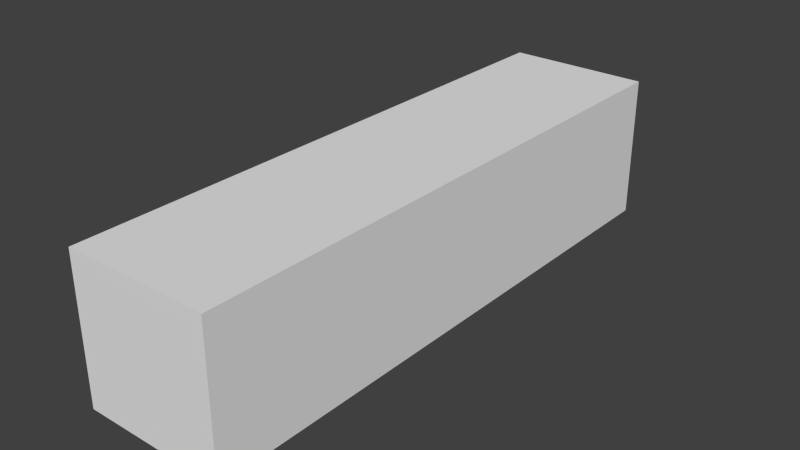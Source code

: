 # Source: wall.blend  (saved by Blender 2.74.0; exported with 4.5.12 LTS)
import bpy
from mathutils import Matrix  # noqa: F401  (used for matrix-valued properties, if any)

bpy.ops.wm.read_factory_settings(use_empty=True)
scene = bpy.context.scene
scene.name = 'Scene'

# ---- collections
col_collection_1 = bpy.data.collections.new('Collection 1'); scene.collection.children.link(col_collection_1)

# ---- world
world_world = bpy.data.worlds.new('World'); scene.world = world_world
world_world.color = (0.05088, 0.05088, 0.05088)
world_world.use_sun_shadow = False
world_world.sun_shadow_jitter_overblur = 0.0
world_world.cycles.sampling_method = 'MANUAL'
world_world.cycles.sample_map_resolution = 256

# ---- meshes
me_cube_004 = bpy.data.meshes.new('Cube.004')
me_cube_004.from_pydata([(-1.0, -1.0, 0.0), (-1.0, -1.0, 2.0), (-1.0, 1.0, 0.0), (-1.0, 1.0, 2.0), (1.0, -1.0, 0.0), (1.0, -1.0, 2.0), (1.0, 1.0, 0.0), (1.0, 1.0, 2.0)], [], [(1, 3, 2, 0), (3, 7, 6, 2), (7, 5, 4, 6), (5, 1, 0, 4), (0, 2, 6, 4), (5, 7, 3, 1)])
_uv = me_cube_004.uv_layers.new(name='UVMap')
_uv.uv.foreach_set('vector', [0.0, 0.8, 2.2, 0.8, 2.2, -1.4, 0.0, -1.4, 0.0, 0.8, 2.2, 0.8, 2.2, -1.4, 0.0, -1.4, 0.0, 0.8, -2.2, 0.8, -2.2, -1.4, 0.0, -1.4, 0.0, 0.8, -2.2, 0.8, -2.2, -1.4, 0.0, -1.4, 0.0, -0.3, 0.0, 1.9, 2.2, 1.9, 2.2, -0.3, 0.0, -0.3, 0.0, 1.9, -2.2, 1.9, -2.2, -0.3])
me_cube_004.use_remesh_preserve_volume = False
me_cube_004.use_remesh_preserve_attributes = False
me_cube_004.use_mirror_vertex_groups = False
me_cube_004.update()

# ---- objects
ob_cube_004 = bpy.data.objects.new('Cube.004', me_cube_004)

# ---- transforms, parenting, visibility, modifiers, constraints
ob_cube_004.location = (0.0, 0.0, 0.0)
ob_cube_004.scale = (1.0, 4.0, 1.0)
ob_cube_004.lineart.crease_threshold = 0.0

# ---- collection membership
col_collection_1.objects.link(ob_cube_004)

# ---- scene / render settings (as saved in the file)
scene.frame_start = 1; scene.frame_end = 250; scene.frame_set(1)
scene.render.engine = 'BLENDER_EEVEE_NEXT'
scene.render.resolution_percentage = 50
scene.render.dither_intensity = 0.0
scene.cycles.use_denoising = False
scene.cycles.samples = 10
scene.cycles.sampling_pattern = 'TABULATED_SOBOL'
scene.cycles.light_sampling_threshold = 0.0
scene.cycles.use_adaptive_sampling = False
scene.cycles.use_light_tree = False
scene.cycles.blur_glossy = 0.0
scene.cycles.pixel_filter_type = 'GAUSSIAN'
scene.cycles.sample_clamp_indirect = 0.0
scene.view_settings.view_transform = 'Standard'
bpy.context.view_layer.update()

# ---- added for rendering (the .blend has no active camera and no usable light): camera, sun
cam_auto = bpy.data.cameras.new('AutoCamera')
cam_auto.lens = 50.0
cam_auto.sensor_width = 36.0
cam_auto.clip_end = 1000.0
ob_auto_camera = bpy.data.objects.new('AutoCamera', cam_auto)
scene.collection.objects.link(ob_auto_camera)
ob_auto_camera.location = (7.85079, -9.42095, 7.28063)
ob_auto_camera.rotation_euler = (1.09748, -7.21219e-08, 0.694738)
scene.camera = ob_auto_camera
light_auto_sun = bpy.data.lights.new('AutoSun', 'SUN')
light_auto_sun.energy = 3.0
light_auto_sun.angle = 0.0523599
ob_auto_sun = bpy.data.objects.new('AutoSun', light_auto_sun)
scene.collection.objects.link(ob_auto_sun)
ob_auto_sun.rotation_euler = (0.872665, 0.174533, 0.523599)
bpy.context.view_layer.update()
